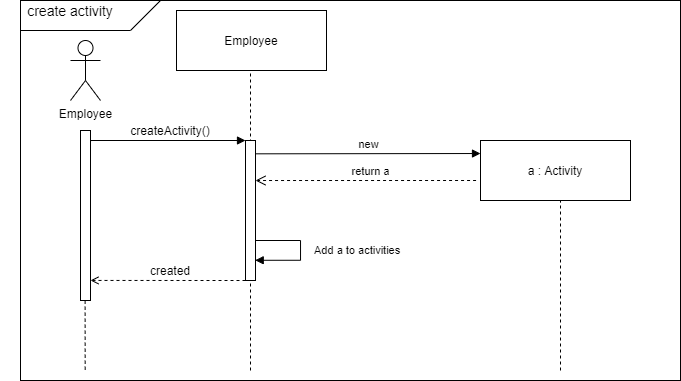

The diagram above was exported from draw.io. Its source (the exported page's mxGraphModel, read from the mxfile embedded in the PNG):
<mxGraphModel dx="881" dy="518" grid="1" gridSize="10" guides="1" tooltips="1" connect="1" arrows="1" fold="1" page="1" pageScale="1" pageWidth="827" pageHeight="1169" math="0" shadow="0">
  <root>
    <mxCell id="jzLE0zBjPEJtZgSfShJ5-0" />
    <mxCell id="jzLE0zBjPEJtZgSfShJ5-1" parent="jzLE0zBjPEJtZgSfShJ5-0" />
    <mxCell id="qgQ9vPKer-LRLOE99B8p-0" value="" style="shape=card;whiteSpace=wrap;html=1;rotation=-180;fillColor=none;" parent="jzLE0zBjPEJtZgSfShJ5-1" vertex="1">
      <mxGeometry x="100" y="40" width="140" height="30" as="geometry" />
    </mxCell>
    <mxCell id="4g9487QkfCuXjhzaqo7j-7" value="" style="rounded=0;whiteSpace=wrap;html=1;fillColor=none;" parent="jzLE0zBjPEJtZgSfShJ5-1" vertex="1">
      <mxGeometry x="100" y="40" width="660" height="380" as="geometry" />
    </mxCell>
    <mxCell id="ENiNQLSyntpGTFqpXS9D-1" value="Employee" style="rounded=0;whiteSpace=wrap;html=1;fillColor=#FFFFFF;" parent="jzLE0zBjPEJtZgSfShJ5-1" vertex="1">
      <mxGeometry x="256" y="50" width="150" height="60" as="geometry" />
    </mxCell>
    <mxCell id="ENiNQLSyntpGTFqpXS9D-3" value="" style="endArrow=none;dashed=1;html=1;" parent="jzLE0zBjPEJtZgSfShJ5-1" edge="1">
      <mxGeometry width="50" height="50" relative="1" as="geometry">
        <mxPoint x="330" y="410" as="sourcePoint" />
        <mxPoint x="330" y="110" as="targetPoint" />
      </mxGeometry>
    </mxCell>
    <mxCell id="643yy4ec0QicgjW33Y0j-0" style="edgeStyle=orthogonalEdgeStyle;rounded=0;orthogonalLoop=1;jettySize=auto;html=1;entryX=1.005;entryY=0.066;entryDx=0;entryDy=0;entryPerimeter=0;endArrow=none;endFill=0;strokeWidth=1;startArrow=block;startFill=1;" parent="jzLE0zBjPEJtZgSfShJ5-1" source="ENiNQLSyntpGTFqpXS9D-4" target="FqAI1t315kgzoIw3WX89-0" edge="1">
      <mxGeometry relative="1" as="geometry">
        <Array as="points">
          <mxPoint x="170" y="180" />
        </Array>
      </mxGeometry>
    </mxCell>
    <mxCell id="643yy4ec0QicgjW33Y0j-1" style="edgeStyle=orthogonalEdgeStyle;rounded=0;orthogonalLoop=1;jettySize=auto;html=1;entryX=1;entryY=0.882;entryDx=0;entryDy=0;entryPerimeter=0;startArrow=none;startFill=0;endArrow=open;endFill=0;strokeWidth=1;dashed=1;" parent="jzLE0zBjPEJtZgSfShJ5-1" source="ENiNQLSyntpGTFqpXS9D-4" target="FqAI1t315kgzoIw3WX89-0" edge="1">
      <mxGeometry relative="1" as="geometry">
        <Array as="points">
          <mxPoint x="290" y="320" />
          <mxPoint x="290" y="320" />
        </Array>
      </mxGeometry>
    </mxCell>
    <mxCell id="ENiNQLSyntpGTFqpXS9D-4" value="" style="html=1;points=[];perimeter=orthogonalPerimeter;" parent="jzLE0zBjPEJtZgSfShJ5-1" vertex="1">
      <mxGeometry x="325" y="180" width="10" height="140" as="geometry" />
    </mxCell>
    <mxCell id="ENiNQLSyntpGTFqpXS9D-6" value="&lt;font face=&quot;helvetica&quot;&gt;a : Activity&lt;br&gt;&lt;/font&gt;" style="rounded=0;whiteSpace=wrap;html=1;fillColor=#FFFFFF;" parent="jzLE0zBjPEJtZgSfShJ5-1" vertex="1">
      <mxGeometry x="560" y="180" width="150" height="60" as="geometry" />
    </mxCell>
    <mxCell id="ENiNQLSyntpGTFqpXS9D-7" value="new" style="html=1;verticalAlign=bottom;endArrow=block;entryX=0;entryY=0.217;exitX=1.133;exitY=0.222;exitDx=0;exitDy=0;exitPerimeter=0;entryDx=0;entryDy=0;entryPerimeter=0;" parent="jzLE0zBjPEJtZgSfShJ5-1" target="ENiNQLSyntpGTFqpXS9D-6" edge="1">
      <mxGeometry relative="1" as="geometry">
        <mxPoint x="335.00000000000017" y="193.31999999999994" as="sourcePoint" />
        <mxPoint x="553.6700000000001" y="193" as="targetPoint" />
      </mxGeometry>
    </mxCell>
    <mxCell id="ENiNQLSyntpGTFqpXS9D-8" value="return a" style="html=1;verticalAlign=bottom;endArrow=open;dashed=1;endSize=8;exitX=0;exitY=0.95;entryX=0.944;entryY=0.544;entryDx=0;entryDy=0;entryPerimeter=0;" parent="jzLE0zBjPEJtZgSfShJ5-1" edge="1">
      <mxGeometry x="-0.0428" relative="1" as="geometry">
        <mxPoint x="335.00000000000006" y="220.01999999999998" as="targetPoint" />
        <mxPoint x="555.56" y="220" as="sourcePoint" />
        <mxPoint as="offset" />
      </mxGeometry>
    </mxCell>
    <mxCell id="ENiNQLSyntpGTFqpXS9D-15" value="Add a to activities" style="edgeStyle=orthogonalEdgeStyle;html=1;align=left;spacingLeft=2;endArrow=block;rounded=0;entryX=0.971;entryY=0.653;entryDx=0;entryDy=0;entryPerimeter=0;endFill=1;" parent="jzLE0zBjPEJtZgSfShJ5-1" edge="1">
      <mxGeometry x="-0.0011" y="10" relative="1" as="geometry">
        <mxPoint x="335" y="280" as="sourcePoint" />
        <Array as="points">
          <mxPoint x="380" y="280" />
          <mxPoint x="380" y="300" />
        </Array>
        <mxPoint x="334.71000000000004" y="299.7800000000001" as="targetPoint" />
        <mxPoint as="offset" />
      </mxGeometry>
    </mxCell>
    <mxCell id="ENiNQLSyntpGTFqpXS9D-17" value="&lt;font style=&quot;font-size: 14px&quot;&gt;create activity&lt;/font&gt;" style="text;html=1;strokeColor=none;fillColor=none;align=center;verticalAlign=middle;whiteSpace=wrap;rounded=0;" parent="jzLE0zBjPEJtZgSfShJ5-1" vertex="1">
      <mxGeometry x="80" y="40" width="140" height="20" as="geometry" />
    </mxCell>
    <mxCell id="-2gFSfd5cKuGaXQcsps5-0" value="" style="endArrow=none;html=1;" parent="jzLE0zBjPEJtZgSfShJ5-1" edge="1">
      <mxGeometry width="50" height="50" relative="1" as="geometry">
        <mxPoint x="220" y="40" as="sourcePoint" />
        <mxPoint x="220" y="40" as="targetPoint" />
      </mxGeometry>
    </mxCell>
    <mxCell id="4g9487QkfCuXjhzaqo7j-6" value="" style="endArrow=none;dashed=1;html=1;" parent="jzLE0zBjPEJtZgSfShJ5-1" edge="1">
      <mxGeometry width="50" height="50" relative="1" as="geometry">
        <mxPoint x="640" y="410" as="sourcePoint" />
        <mxPoint x="640" y="240" as="targetPoint" />
      </mxGeometry>
    </mxCell>
    <mxCell id="FqAI1t315kgzoIw3WX89-0" value="" style="html=1;points=[];perimeter=orthogonalPerimeter;" parent="jzLE0zBjPEJtZgSfShJ5-1" vertex="1">
      <mxGeometry x="160" y="170" width="10" height="170" as="geometry" />
    </mxCell>
    <mxCell id="FqAI1t315kgzoIw3WX89-1" value="Employee" style="shape=umlActor;verticalLabelPosition=bottom;verticalAlign=top;html=1;outlineConnect=0;labelBackgroundColor=#ffffff;" parent="jzLE0zBjPEJtZgSfShJ5-1" vertex="1">
      <mxGeometry x="150" y="80" width="30" height="60" as="geometry" />
    </mxCell>
    <mxCell id="pApp1YlLCPTzVUYGVC2x-0" value="created" style="text;html=1;strokeColor=none;fillColor=none;align=center;verticalAlign=middle;whiteSpace=wrap;rounded=0;labelBackgroundColor=#ffffff;" parent="jzLE0zBjPEJtZgSfShJ5-1" vertex="1">
      <mxGeometry x="200" y="300" width="100" height="20" as="geometry" />
    </mxCell>
    <mxCell id="C6JqInAL9gPzlpxlHGMW-0" value="" style="endArrow=none;dashed=1;html=1;strokeWidth=1;exitX=0.461;exitY=1.001;exitDx=0;exitDy=0;exitPerimeter=0;entryX=0.098;entryY=0.974;entryDx=0;entryDy=0;entryPerimeter=0;" parent="jzLE0zBjPEJtZgSfShJ5-1" source="FqAI1t315kgzoIw3WX89-0" target="4g9487QkfCuXjhzaqo7j-7" edge="1">
      <mxGeometry width="50" height="50" relative="1" as="geometry">
        <mxPoint x="180" y="340" as="sourcePoint" />
        <mxPoint x="230" y="290" as="targetPoint" />
      </mxGeometry>
    </mxCell>
    <mxCell id="AeJVumR-yQNJq2OoUncK-0" value="createActivity()" style="text;html=1;strokeColor=none;fillColor=none;align=center;verticalAlign=middle;whiteSpace=wrap;rounded=0;labelBackgroundColor=#ffffff;" vertex="1" parent="jzLE0zBjPEJtZgSfShJ5-1">
      <mxGeometry x="200" y="160" width="100" height="20" as="geometry" />
    </mxCell>
  </root>
</mxGraphModel>